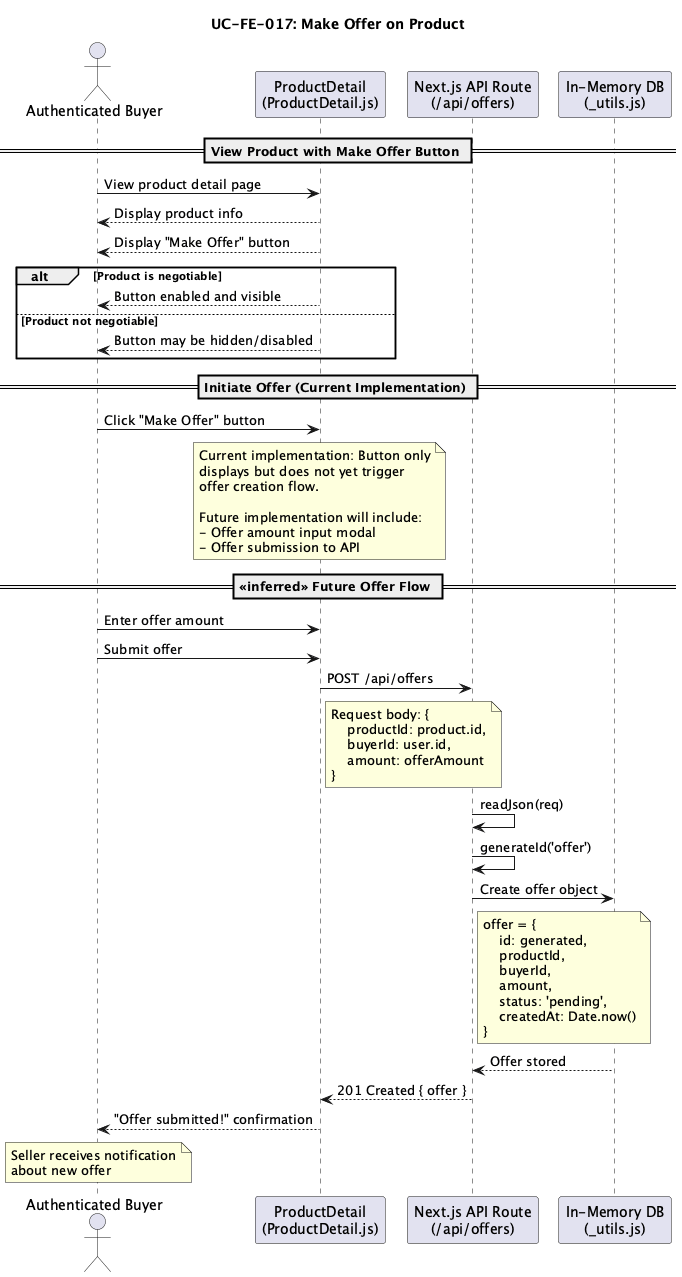

The diagram above was rendered by PlantUML. Its source (embedded in the PNG):
@startuml
title UC-FE-017: Make Offer on Product

actor "Authenticated Buyer" as user
participant "ProductDetail\n(ProductDetail.js)" as productDetail
participant "Next.js API Route\n(/api/offers)" as offersApi
participant "In-Memory DB\n(_utils.js)" as db

== View Product with Make Offer Button ==
user -> productDetail : View product detail page
productDetail --> user : Display product info
productDetail --> user : Display "Make Offer" button

alt Product is negotiable
    productDetail --> user : Button enabled and visible
else Product not negotiable
    productDetail --> user : Button may be hidden/disabled
end

== Initiate Offer (Current Implementation) ==
user -> productDetail : Click "Make Offer" button

note over productDetail
    Current implementation: Button only
    displays but does not yet trigger
    offer creation flow.
    
    Future implementation will include:
    - Offer amount input modal
    - Offer submission to API
end note

== <<inferred>> Future Offer Flow ==
user -> productDetail : Enter offer amount
user -> productDetail : Submit offer

productDetail -> offersApi : POST /api/offers
note right of productDetail
    Request body: {
        productId: product.id,
        buyerId: user.id,
        amount: offerAmount
    }
end note

offersApi -> offersApi : readJson(req)
offersApi -> offersApi : generateId('offer')
offersApi -> db : Create offer object
note right of offersApi
    offer = {
        id: generated,
        productId,
        buyerId,
        amount,
        status: 'pending',
        createdAt: Date.now()
    }
end note
db --> offersApi : Offer stored
offersApi --> productDetail : 201 Created { offer }
productDetail --> user : "Offer submitted!" confirmation

note over user
    Seller receives notification
    about new offer
end note

@enduml